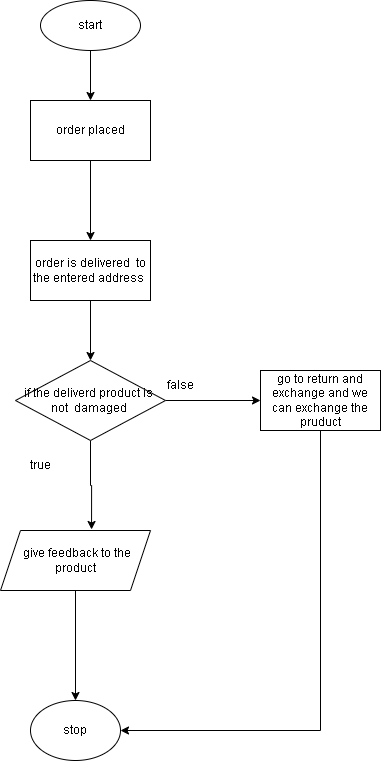

The diagram above was exported from draw.io. Its source (the exported page's mxGraphModel, read from the mxfile embedded in the PNG):
<mxGraphModel dx="904" dy="452" grid="1" gridSize="10" guides="1" tooltips="1" connect="1" arrows="1" fold="1" page="1" pageScale="1" pageWidth="827" pageHeight="1169" math="0" shadow="0">
  <root>
    <mxCell id="WIyWlLk6GJQsqaUBKTNV-0" />
    <mxCell id="WIyWlLk6GJQsqaUBKTNV-1" parent="WIyWlLk6GJQsqaUBKTNV-0" />
    <mxCell id="F1CZJFUmwmZE1DJ3ve3m-2" style="edgeStyle=orthogonalEdgeStyle;rounded=0;orthogonalLoop=1;jettySize=auto;html=1;exitX=0.5;exitY=1;exitDx=0;exitDy=0;" parent="WIyWlLk6GJQsqaUBKTNV-1" source="QSmHHa8sZG_cI7u9Mnm7-4" target="F1CZJFUmwmZE1DJ3ve3m-3" edge="1">
      <mxGeometry relative="1" as="geometry">
        <mxPoint x="400" y="160" as="targetPoint" />
        <mxPoint x="400" y="110" as="sourcePoint" />
      </mxGeometry>
    </mxCell>
    <mxCell id="F1CZJFUmwmZE1DJ3ve3m-7" value="" style="edgeStyle=orthogonalEdgeStyle;rounded=0;orthogonalLoop=1;jettySize=auto;html=1;" parent="WIyWlLk6GJQsqaUBKTNV-1" source="F1CZJFUmwmZE1DJ3ve3m-3" target="F1CZJFUmwmZE1DJ3ve3m-6" edge="1">
      <mxGeometry relative="1" as="geometry" />
    </mxCell>
    <mxCell id="F1CZJFUmwmZE1DJ3ve3m-3" value="order placed" style="rounded=0;whiteSpace=wrap;html=1;" parent="WIyWlLk6GJQsqaUBKTNV-1" vertex="1">
      <mxGeometry x="340" y="130" width="120" height="60" as="geometry" />
    </mxCell>
    <mxCell id="F1CZJFUmwmZE1DJ3ve3m-9" value="" style="edgeStyle=orthogonalEdgeStyle;rounded=0;orthogonalLoop=1;jettySize=auto;html=1;" parent="WIyWlLk6GJQsqaUBKTNV-1" source="F1CZJFUmwmZE1DJ3ve3m-6" target="F1CZJFUmwmZE1DJ3ve3m-8" edge="1">
      <mxGeometry relative="1" as="geometry" />
    </mxCell>
    <mxCell id="F1CZJFUmwmZE1DJ3ve3m-6" value="order is delivered&amp;nbsp; to the entered address&amp;nbsp;" style="whiteSpace=wrap;html=1;rounded=0;" parent="WIyWlLk6GJQsqaUBKTNV-1" vertex="1">
      <mxGeometry x="340" y="270" width="120" height="60" as="geometry" />
    </mxCell>
    <mxCell id="F1CZJFUmwmZE1DJ3ve3m-11" value="" style="edgeStyle=orthogonalEdgeStyle;rounded=0;orthogonalLoop=1;jettySize=auto;html=1;" parent="WIyWlLk6GJQsqaUBKTNV-1" source="F1CZJFUmwmZE1DJ3ve3m-8" target="F1CZJFUmwmZE1DJ3ve3m-10" edge="1">
      <mxGeometry relative="1" as="geometry" />
    </mxCell>
    <mxCell id="F1CZJFUmwmZE1DJ3ve3m-14" value="" style="edgeStyle=orthogonalEdgeStyle;rounded=0;orthogonalLoop=1;jettySize=auto;html=1;entryX=0.607;entryY=-0.017;entryDx=0;entryDy=0;entryPerimeter=0;" parent="WIyWlLk6GJQsqaUBKTNV-1" source="F1CZJFUmwmZE1DJ3ve3m-8" target="QSmHHa8sZG_cI7u9Mnm7-0" edge="1">
      <mxGeometry relative="1" as="geometry">
        <mxPoint x="470" y="580" as="targetPoint" />
      </mxGeometry>
    </mxCell>
    <mxCell id="F1CZJFUmwmZE1DJ3ve3m-8" value="if the deliverd product is&amp;nbsp; not&amp;nbsp; damaged&amp;nbsp;" style="rhombus;whiteSpace=wrap;html=1;rounded=0;" parent="WIyWlLk6GJQsqaUBKTNV-1" vertex="1">
      <mxGeometry x="325" y="390" width="150" height="80" as="geometry" />
    </mxCell>
    <mxCell id="F1CZJFUmwmZE1DJ3ve3m-19" style="edgeStyle=orthogonalEdgeStyle;rounded=0;orthogonalLoop=1;jettySize=auto;html=1;exitX=0.5;exitY=1;exitDx=0;exitDy=0;entryX=1;entryY=0.5;entryDx=0;entryDy=0;" parent="WIyWlLk6GJQsqaUBKTNV-1" source="F1CZJFUmwmZE1DJ3ve3m-10" target="QSmHHa8sZG_cI7u9Mnm7-2" edge="1">
      <mxGeometry relative="1" as="geometry">
        <Array as="points">
          <mxPoint x="630" y="760" />
        </Array>
        <mxPoint x="423.1201920231797" y="740" as="targetPoint" />
      </mxGeometry>
    </mxCell>
    <mxCell id="F1CZJFUmwmZE1DJ3ve3m-10" value="go to return and exchange and we can exchange the pruduct" style="whiteSpace=wrap;html=1;rounded=0;" parent="WIyWlLk6GJQsqaUBKTNV-1" vertex="1">
      <mxGeometry x="570" y="400" width="120" height="60" as="geometry" />
    </mxCell>
    <mxCell id="F1CZJFUmwmZE1DJ3ve3m-12" value="false" style="text;strokeColor=none;align=center;fillColor=none;html=1;verticalAlign=middle;whiteSpace=wrap;rounded=0;" parent="WIyWlLk6GJQsqaUBKTNV-1" vertex="1">
      <mxGeometry x="460" y="400" width="60" height="30" as="geometry" />
    </mxCell>
    <mxCell id="F1CZJFUmwmZE1DJ3ve3m-15" value="true" style="text;html=1;strokeColor=none;fillColor=none;align=center;verticalAlign=middle;whiteSpace=wrap;rounded=0;" parent="WIyWlLk6GJQsqaUBKTNV-1" vertex="1">
      <mxGeometry x="320" y="480" width="60" height="30" as="geometry" />
    </mxCell>
    <mxCell id="QSmHHa8sZG_cI7u9Mnm7-3" style="edgeStyle=orthogonalEdgeStyle;rounded=0;orthogonalLoop=1;jettySize=auto;html=1;exitX=0.5;exitY=1;exitDx=0;exitDy=0;entryX=0.5;entryY=0;entryDx=0;entryDy=0;" edge="1" parent="WIyWlLk6GJQsqaUBKTNV-1" source="QSmHHa8sZG_cI7u9Mnm7-0" target="QSmHHa8sZG_cI7u9Mnm7-2">
      <mxGeometry relative="1" as="geometry" />
    </mxCell>
    <mxCell id="QSmHHa8sZG_cI7u9Mnm7-0" value="&amp;nbsp;give feedback to the product" style="shape=parallelogram;perimeter=parallelogramPerimeter;whiteSpace=wrap;html=1;fixedSize=1;" vertex="1" parent="WIyWlLk6GJQsqaUBKTNV-1">
      <mxGeometry x="310" y="560" width="150" height="60" as="geometry" />
    </mxCell>
    <mxCell id="QSmHHa8sZG_cI7u9Mnm7-2" value="stop" style="ellipse;whiteSpace=wrap;html=1;" vertex="1" parent="WIyWlLk6GJQsqaUBKTNV-1">
      <mxGeometry x="340" y="730" width="90" height="60" as="geometry" />
    </mxCell>
    <mxCell id="QSmHHa8sZG_cI7u9Mnm7-4" value="start" style="ellipse;whiteSpace=wrap;html=1;" vertex="1" parent="WIyWlLk6GJQsqaUBKTNV-1">
      <mxGeometry x="350" y="30" width="100" height="50" as="geometry" />
    </mxCell>
  </root>
</mxGraphModel>